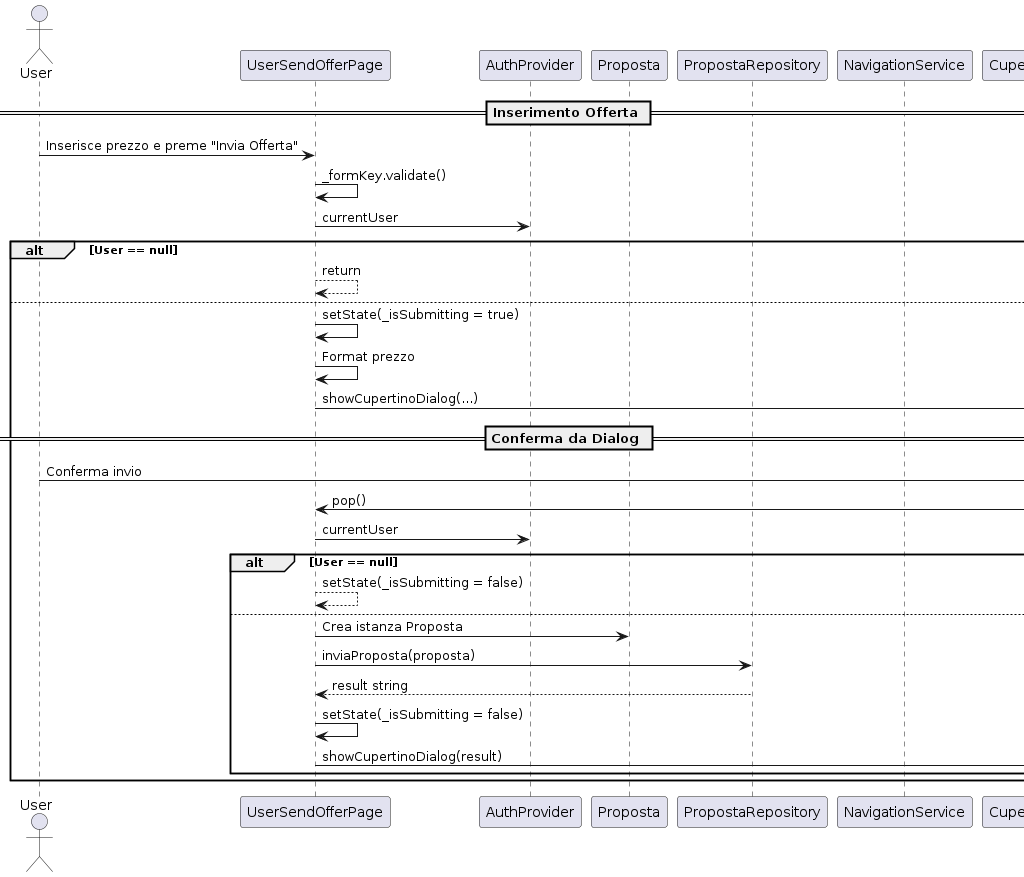

The diagram above was rendered by PlantUML. Its source (embedded in the PNG):
@startuml
actor User
participant "UserSendOfferPage" as UI
participant "AuthProvider" as Auth
participant "Proposta" as PropostaModel
participant "PropostaRepository" as Repository
participant "NavigationService" as Navigation
participant "CupertinoDialog" as Dialog

== Inserimento Offerta ==
User -> UI : Inserisce prezzo e preme "Invia Offerta"
UI -> UI : _formKey.validate()
UI -> Auth : currentUser

alt User == null
    UI --> UI : return
else
    UI -> UI : setState(_isSubmitting = true)
    UI -> UI : Format prezzo
    UI -> Dialog : showCupertinoDialog(...)

    == Conferma da Dialog ==
    User -> Dialog : Conferma invio
    Dialog -> UI : pop()
    UI -> Auth : currentUser

    alt User == null
        UI --> UI : setState(_isSubmitting = false)
    else
        UI -> PropostaModel : Crea istanza Proposta
        UI -> Repository : inviaProposta(proposta)
        Repository --> UI : result string
        UI -> UI : setState(_isSubmitting = false)
        UI -> Dialog : showCupertinoDialog(result)
    end
end
@enduml